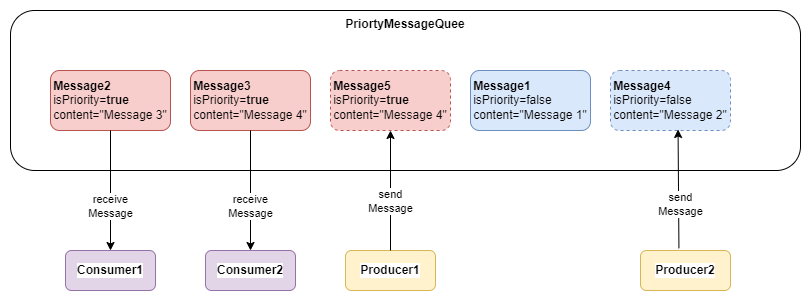

The diagram above was exported from draw.io. Its source (the exported page's mxGraphModel, read from the mxfile embedded in the PNG):
<mxGraphModel dx="1040" dy="540" grid="1" gridSize="10" guides="1" tooltips="1" connect="1" arrows="1" fold="1" page="1" pageScale="1" pageWidth="1169" pageHeight="1654" math="0" shadow="0">
  <root>
    <mxCell id="0" />
    <mxCell id="1" parent="0" />
    <mxCell id="2" value="&lt;b&gt;PriortyMessageQuee&lt;/b&gt;" style="rounded=1;whiteSpace=wrap;html=1;verticalAlign=top;" vertex="1" parent="1">
      <mxGeometry x="50" y="200" width="790" height="160" as="geometry" />
    </mxCell>
    <mxCell id="3" value="&lt;div style=&quot;text-align: left;&quot;&gt;&lt;b style=&quot;background-color: initial;&quot;&gt;Message1&lt;/b&gt;&lt;/div&gt;&lt;div style=&quot;text-align: left;&quot;&gt;&lt;span style=&quot;background-color: initial;&quot;&gt;isPriority=false&lt;/span&gt;&lt;/div&gt;content=&quot;Message 1&quot;" style="rounded=1;whiteSpace=wrap;html=1;fillColor=#dae8fc;strokeColor=#6c8ebf;" vertex="1" parent="1">
      <mxGeometry x="510" y="260" width="120" height="60" as="geometry" />
    </mxCell>
    <mxCell id="4" value="&lt;div style=&quot;text-align: left;&quot;&gt;&lt;b style=&quot;background-color: initial;&quot;&gt;Message4&lt;/b&gt;&lt;/div&gt;&lt;div style=&quot;text-align: left;&quot;&gt;&lt;span style=&quot;background-color: initial;&quot;&gt;isPriority=false&lt;/span&gt;&lt;/div&gt;content=&quot;Message 2&quot;" style="rounded=1;whiteSpace=wrap;html=1;fillColor=#dae8fc;strokeColor=#6c8ebf;dashed=1;" vertex="1" parent="1">
      <mxGeometry x="650" y="260" width="120" height="60" as="geometry" />
    </mxCell>
    <mxCell id="5" value="&lt;div style=&quot;text-align: left;&quot;&gt;&lt;b style=&quot;background-color: initial;&quot;&gt;Message2&lt;/b&gt;&lt;/div&gt;&lt;div style=&quot;text-align: left;&quot;&gt;&lt;span style=&quot;background-color: initial;&quot;&gt;isPriority=&lt;b&gt;true&lt;/b&gt;&lt;/span&gt;&lt;/div&gt;content=&quot;Message 3&quot;" style="rounded=1;whiteSpace=wrap;html=1;fillColor=#f8cecc;strokeColor=#b85450;" vertex="1" parent="1">
      <mxGeometry x="90" y="260" width="120" height="60" as="geometry" />
    </mxCell>
    <mxCell id="6" value="&lt;div style=&quot;text-align: left;&quot;&gt;&lt;b style=&quot;background-color: initial;&quot;&gt;Message3&lt;/b&gt;&lt;/div&gt;&lt;div style=&quot;text-align: left;&quot;&gt;&lt;span style=&quot;background-color: initial;&quot;&gt;isPriority=&lt;b&gt;true&lt;/b&gt;&lt;/span&gt;&lt;/div&gt;content=&quot;Message 4&quot;" style="rounded=1;whiteSpace=wrap;html=1;fillColor=#f8cecc;strokeColor=#b85450;" vertex="1" parent="1">
      <mxGeometry x="230" y="260" width="120" height="60" as="geometry" />
    </mxCell>
    <mxCell id="7" value="&lt;b&gt;Producer2&lt;/b&gt;" style="rounded=1;whiteSpace=wrap;html=1;labelBackgroundColor=#ffffff;align=center;fillColor=#fff2cc;strokeColor=#d6b656;" vertex="1" parent="1">
      <mxGeometry x="680" y="440" width="90" height="40" as="geometry" />
    </mxCell>
    <mxCell id="8" value="&lt;b&gt;Producer1&lt;/b&gt;" style="rounded=1;whiteSpace=wrap;html=1;labelBackgroundColor=#ffffff;align=center;fillColor=#fff2cc;strokeColor=#d6b656;" vertex="1" parent="1">
      <mxGeometry x="385" y="440" width="90" height="40" as="geometry" />
    </mxCell>
    <mxCell id="9" value="" style="endArrow=classic;html=1;rounded=0;entryX=0.5;entryY=1;entryDx=0;entryDy=0;" edge="1" source="8" target="19" parent="1">
      <mxGeometry width="50" height="50" relative="1" as="geometry">
        <mxPoint x="385" y="440" as="sourcePoint" />
        <mxPoint x="610" y="390" as="targetPoint" />
      </mxGeometry>
    </mxCell>
    <mxCell id="10" value="send&lt;br&gt;Message" style="edgeLabel;html=1;align=center;verticalAlign=middle;resizable=0;points=[];" vertex="1" connectable="0" parent="9">
      <mxGeometry x="0.1737" relative="1" as="geometry">
        <mxPoint y="21" as="offset" />
      </mxGeometry>
    </mxCell>
    <mxCell id="11" value="" style="endArrow=classic;html=1;rounded=0;exitX=0.427;exitY=-0.055;exitDx=0;exitDy=0;entryX=0.563;entryY=0.983;entryDx=0;entryDy=0;exitPerimeter=0;entryPerimeter=0;" edge="1" source="7" target="4" parent="1">
      <mxGeometry width="50" height="50" relative="1" as="geometry">
        <mxPoint x="640" y="480" as="sourcePoint" />
        <mxPoint x="675" y="370" as="targetPoint" />
      </mxGeometry>
    </mxCell>
    <mxCell id="12" value="send&lt;br&gt;Message" style="edgeLabel;html=1;align=center;verticalAlign=middle;resizable=0;points=[];" vertex="1" connectable="0" parent="11">
      <mxGeometry x="0.1737" relative="1" as="geometry">
        <mxPoint x="2" y="26" as="offset" />
      </mxGeometry>
    </mxCell>
    <mxCell id="13" value="&lt;b style=&quot;border-color: var(--border-color);&quot;&gt;Consumer1&lt;/b&gt;" style="rounded=1;whiteSpace=wrap;html=1;labelBackgroundColor=#ffffff;align=center;fillColor=#e1d5e7;strokeColor=#9673a6;" vertex="1" parent="1">
      <mxGeometry x="105" y="440" width="90" height="40" as="geometry" />
    </mxCell>
    <mxCell id="14" value="" style="endArrow=classic;html=1;rounded=0;exitX=0.5;exitY=1;exitDx=0;exitDy=0;entryX=0.5;entryY=0;entryDx=0;entryDy=0;" edge="1" source="5" target="13" parent="1">
      <mxGeometry width="50" height="50" relative="1" as="geometry">
        <mxPoint x="625" y="480" as="sourcePoint" />
        <mxPoint x="675" y="370" as="targetPoint" />
      </mxGeometry>
    </mxCell>
    <mxCell id="15" value="receive&lt;br&gt;Message" style="edgeLabel;html=1;align=center;verticalAlign=middle;resizable=0;points=[];" vertex="1" connectable="0" parent="14">
      <mxGeometry x="0.1737" relative="1" as="geometry">
        <mxPoint y="5" as="offset" />
      </mxGeometry>
    </mxCell>
    <mxCell id="16" value="&lt;b style=&quot;border-color: var(--border-color);&quot;&gt;Consumer2&lt;/b&gt;" style="rounded=1;whiteSpace=wrap;html=1;labelBackgroundColor=#ffffff;align=center;fillColor=#e1d5e7;strokeColor=#9673a6;" vertex="1" parent="1">
      <mxGeometry x="245" y="440" width="90" height="40" as="geometry" />
    </mxCell>
    <mxCell id="17" value="" style="endArrow=classic;html=1;rounded=0;exitX=0.5;exitY=1;exitDx=0;exitDy=0;entryX=0.5;entryY=0;entryDx=0;entryDy=0;" edge="1" source="6" target="16" parent="1">
      <mxGeometry width="50" height="50" relative="1" as="geometry">
        <mxPoint x="160" y="330" as="sourcePoint" />
        <mxPoint x="115" y="450" as="targetPoint" />
      </mxGeometry>
    </mxCell>
    <mxCell id="18" value="receive&lt;br&gt;Message" style="edgeLabel;html=1;align=center;verticalAlign=middle;resizable=0;points=[];" vertex="1" connectable="0" parent="17">
      <mxGeometry x="0.1737" relative="1" as="geometry">
        <mxPoint y="5" as="offset" />
      </mxGeometry>
    </mxCell>
    <mxCell id="19" value="&lt;div style=&quot;text-align: left;&quot;&gt;&lt;b style=&quot;background-color: initial;&quot;&gt;Message5&lt;/b&gt;&lt;/div&gt;&lt;div style=&quot;text-align: left;&quot;&gt;&lt;span style=&quot;background-color: initial;&quot;&gt;isPriority=&lt;b&gt;true&lt;/b&gt;&lt;/span&gt;&lt;/div&gt;content=&quot;Message 4&quot;" style="rounded=1;whiteSpace=wrap;html=1;fillColor=#f8cecc;strokeColor=#b85450;dashed=1;" vertex="1" parent="1">
      <mxGeometry x="370" y="260" width="120" height="60" as="geometry" />
    </mxCell>
  </root>
</mxGraphModel>